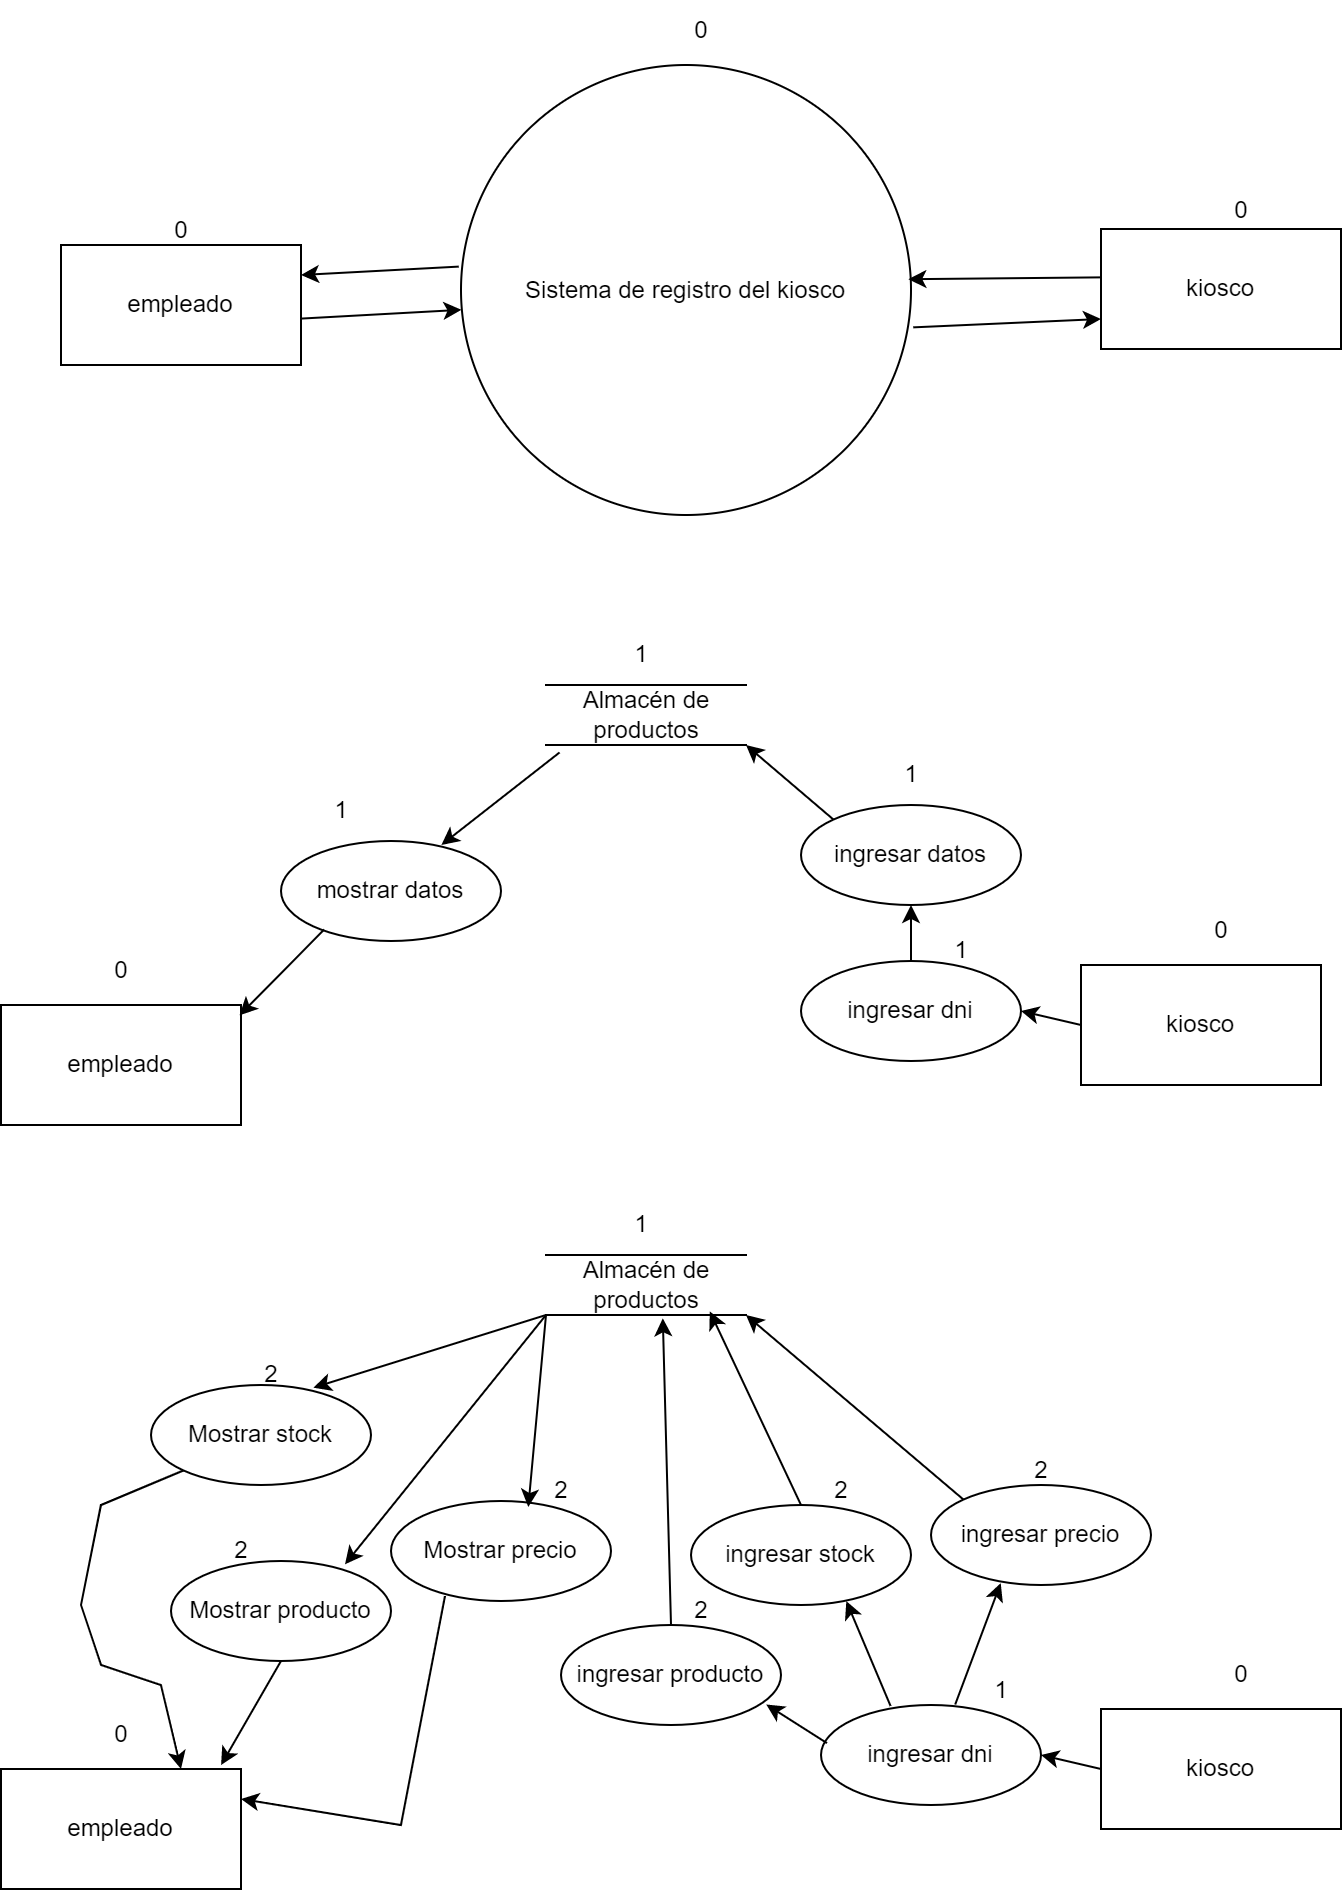

The diagram above was exported from draw.io. Its source (the exported page's mxGraphModel, read from the mxfile embedded in the PNG):
<mxGraphModel dx="1354" dy="1914" grid="1" gridSize="10" guides="1" tooltips="1" connect="1" arrows="1" fold="1" page="1" pageScale="1" pageWidth="827" pageHeight="1169" math="0" shadow="0">
  <root>
    <mxCell id="0" />
    <mxCell id="1" parent="0" />
    <mxCell id="wfnxNYNGQ653N-tRu4Aw-1" value="empleado" style="rounded=0;whiteSpace=wrap;html=1;" vertex="1" parent="1">
      <mxGeometry x="130" y="110" width="120" height="60" as="geometry" />
    </mxCell>
    <mxCell id="wfnxNYNGQ653N-tRu4Aw-7" value="Sistema de registro del kiosco" style="ellipse;whiteSpace=wrap;html=1;aspect=fixed;" vertex="1" parent="1">
      <mxGeometry x="330" y="20" width="225" height="225" as="geometry" />
    </mxCell>
    <mxCell id="wfnxNYNGQ653N-tRu4Aw-8" value="" style="endArrow=classic;html=1;rounded=0;exitX=1.003;exitY=0.613;exitDx=0;exitDy=0;entryX=0.001;entryY=0.544;entryDx=0;entryDy=0;entryPerimeter=0;exitPerimeter=0;" edge="1" parent="1" source="wfnxNYNGQ653N-tRu4Aw-1" target="wfnxNYNGQ653N-tRu4Aw-7">
      <mxGeometry width="50" height="50" relative="1" as="geometry">
        <mxPoint x="250" y="200" as="sourcePoint" />
        <mxPoint x="300" y="150" as="targetPoint" />
      </mxGeometry>
    </mxCell>
    <mxCell id="wfnxNYNGQ653N-tRu4Aw-9" value="" style="endArrow=classic;html=1;rounded=0;exitX=-0.005;exitY=0.448;exitDx=0;exitDy=0;exitPerimeter=0;entryX=1;entryY=0.25;entryDx=0;entryDy=0;" edge="1" parent="1" source="wfnxNYNGQ653N-tRu4Aw-7" target="wfnxNYNGQ653N-tRu4Aw-1">
      <mxGeometry width="50" height="50" relative="1" as="geometry">
        <mxPoint x="280" y="210" as="sourcePoint" />
        <mxPoint x="330" y="160" as="targetPoint" />
      </mxGeometry>
    </mxCell>
    <mxCell id="wfnxNYNGQ653N-tRu4Aw-10" value="kiosco" style="rounded=0;whiteSpace=wrap;html=1;" vertex="1" parent="1">
      <mxGeometry x="650" y="102" width="120" height="60" as="geometry" />
    </mxCell>
    <mxCell id="wfnxNYNGQ653N-tRu4Aw-11" value="" style="endArrow=classic;html=1;rounded=0;exitX=0.003;exitY=0.403;exitDx=0;exitDy=0;exitPerimeter=0;entryX=0.994;entryY=0.476;entryDx=0;entryDy=0;entryPerimeter=0;" edge="1" parent="1" source="wfnxNYNGQ653N-tRu4Aw-10" target="wfnxNYNGQ653N-tRu4Aw-7">
      <mxGeometry width="50" height="50" relative="1" as="geometry">
        <mxPoint x="600" y="110" as="sourcePoint" />
        <mxPoint x="650" y="60" as="targetPoint" />
      </mxGeometry>
    </mxCell>
    <mxCell id="wfnxNYNGQ653N-tRu4Aw-12" value="" style="endArrow=classic;html=1;rounded=0;exitX=1.005;exitY=0.583;exitDx=0;exitDy=0;exitPerimeter=0;entryX=0;entryY=0.75;entryDx=0;entryDy=0;" edge="1" parent="1" source="wfnxNYNGQ653N-tRu4Aw-7" target="wfnxNYNGQ653N-tRu4Aw-10">
      <mxGeometry width="50" height="50" relative="1" as="geometry">
        <mxPoint x="570" y="200" as="sourcePoint" />
        <mxPoint x="620" y="150" as="targetPoint" />
      </mxGeometry>
    </mxCell>
    <mxCell id="wfnxNYNGQ653N-tRu4Aw-13" value="0" style="text;html=1;align=center;verticalAlign=middle;resizable=0;points=[];autosize=1;strokeColor=none;fillColor=none;" vertex="1" parent="1">
      <mxGeometry x="705" y="78" width="30" height="30" as="geometry" />
    </mxCell>
    <mxCell id="wfnxNYNGQ653N-tRu4Aw-14" value="0" style="text;html=1;align=center;verticalAlign=middle;resizable=0;points=[];autosize=1;strokeColor=none;fillColor=none;" vertex="1" parent="1">
      <mxGeometry x="435" y="-12" width="30" height="30" as="geometry" />
    </mxCell>
    <mxCell id="wfnxNYNGQ653N-tRu4Aw-15" value="0" style="text;html=1;align=center;verticalAlign=middle;resizable=0;points=[];autosize=1;strokeColor=none;fillColor=none;" vertex="1" parent="1">
      <mxGeometry x="175" y="88" width="30" height="30" as="geometry" />
    </mxCell>
    <mxCell id="wfnxNYNGQ653N-tRu4Aw-16" value="empleado" style="rounded=0;whiteSpace=wrap;html=1;" vertex="1" parent="1">
      <mxGeometry x="100" y="490" width="120" height="60" as="geometry" />
    </mxCell>
    <mxCell id="wfnxNYNGQ653N-tRu4Aw-17" value="0" style="text;html=1;align=center;verticalAlign=middle;resizable=0;points=[];autosize=1;strokeColor=none;fillColor=none;" vertex="1" parent="1">
      <mxGeometry x="145" y="458" width="30" height="30" as="geometry" />
    </mxCell>
    <mxCell id="wfnxNYNGQ653N-tRu4Aw-18" value="kiosco" style="rounded=0;whiteSpace=wrap;html=1;" vertex="1" parent="1">
      <mxGeometry x="640" y="470" width="120" height="60" as="geometry" />
    </mxCell>
    <mxCell id="wfnxNYNGQ653N-tRu4Aw-19" value="0" style="text;html=1;align=center;verticalAlign=middle;resizable=0;points=[];autosize=1;strokeColor=none;fillColor=none;" vertex="1" parent="1">
      <mxGeometry x="695" y="438" width="30" height="30" as="geometry" />
    </mxCell>
    <mxCell id="wfnxNYNGQ653N-tRu4Aw-20" value="ingresar datos" style="ellipse;whiteSpace=wrap;html=1;" vertex="1" parent="1">
      <mxGeometry x="500" y="390" width="110" height="50" as="geometry" />
    </mxCell>
    <mxCell id="wfnxNYNGQ653N-tRu4Aw-22" value="1" style="text;html=1;align=center;verticalAlign=middle;resizable=0;points=[];autosize=1;strokeColor=none;fillColor=none;" vertex="1" parent="1">
      <mxGeometry x="540" y="360" width="30" height="30" as="geometry" />
    </mxCell>
    <mxCell id="wfnxNYNGQ653N-tRu4Aw-23" value="mostrar datos" style="ellipse;whiteSpace=wrap;html=1;" vertex="1" parent="1">
      <mxGeometry x="240" y="408" width="110" height="50" as="geometry" />
    </mxCell>
    <mxCell id="wfnxNYNGQ653N-tRu4Aw-24" value="Almacén de productos" style="html=1;dashed=0;whiteSpace=wrap;shape=partialRectangle;right=0;left=0;" vertex="1" parent="1">
      <mxGeometry x="372.5" y="330" width="100" height="30" as="geometry" />
    </mxCell>
    <mxCell id="wfnxNYNGQ653N-tRu4Aw-25" value="1" style="text;html=1;align=center;verticalAlign=middle;resizable=0;points=[];autosize=1;strokeColor=none;fillColor=none;" vertex="1" parent="1">
      <mxGeometry x="405" y="300" width="30" height="30" as="geometry" />
    </mxCell>
    <mxCell id="wfnxNYNGQ653N-tRu4Aw-26" value="" style="endArrow=classic;html=1;rounded=0;exitX=0;exitY=0;exitDx=0;exitDy=0;entryX=1;entryY=1;entryDx=0;entryDy=0;" edge="1" parent="1" source="wfnxNYNGQ653N-tRu4Aw-20" target="wfnxNYNGQ653N-tRu4Aw-24">
      <mxGeometry width="50" height="50" relative="1" as="geometry">
        <mxPoint x="360" y="480" as="sourcePoint" />
        <mxPoint x="410" y="430" as="targetPoint" />
      </mxGeometry>
    </mxCell>
    <mxCell id="wfnxNYNGQ653N-tRu4Aw-27" value="ingresar dni" style="ellipse;whiteSpace=wrap;html=1;" vertex="1" parent="1">
      <mxGeometry x="500" y="468" width="110" height="50" as="geometry" />
    </mxCell>
    <mxCell id="wfnxNYNGQ653N-tRu4Aw-28" value="" style="endArrow=classic;html=1;rounded=0;entryX=1;entryY=0.5;entryDx=0;entryDy=0;exitX=0;exitY=0.5;exitDx=0;exitDy=0;" edge="1" parent="1" source="wfnxNYNGQ653N-tRu4Aw-18" target="wfnxNYNGQ653N-tRu4Aw-27">
      <mxGeometry width="50" height="50" relative="1" as="geometry">
        <mxPoint x="580" y="570" as="sourcePoint" />
        <mxPoint x="630" y="520" as="targetPoint" />
        <Array as="points" />
      </mxGeometry>
    </mxCell>
    <mxCell id="wfnxNYNGQ653N-tRu4Aw-29" value="" style="endArrow=classic;html=1;rounded=0;exitX=0.5;exitY=0;exitDx=0;exitDy=0;entryX=0.5;entryY=1;entryDx=0;entryDy=0;" edge="1" parent="1" source="wfnxNYNGQ653N-tRu4Aw-27" target="wfnxNYNGQ653N-tRu4Aw-20">
      <mxGeometry width="50" height="50" relative="1" as="geometry">
        <mxPoint x="440" y="500" as="sourcePoint" />
        <mxPoint x="490" y="450" as="targetPoint" />
      </mxGeometry>
    </mxCell>
    <mxCell id="wfnxNYNGQ653N-tRu4Aw-30" value="" style="endArrow=classic;html=1;rounded=0;exitX=0.068;exitY=1.124;exitDx=0;exitDy=0;exitPerimeter=0;entryX=0.729;entryY=0.04;entryDx=0;entryDy=0;entryPerimeter=0;" edge="1" parent="1" source="wfnxNYNGQ653N-tRu4Aw-24" target="wfnxNYNGQ653N-tRu4Aw-23">
      <mxGeometry width="50" height="50" relative="1" as="geometry">
        <mxPoint x="230" y="440" as="sourcePoint" />
        <mxPoint x="280" y="390" as="targetPoint" />
      </mxGeometry>
    </mxCell>
    <mxCell id="wfnxNYNGQ653N-tRu4Aw-31" value="" style="endArrow=classic;html=1;rounded=0;exitX=0.196;exitY=0.886;exitDx=0;exitDy=0;exitPerimeter=0;entryX=0.994;entryY=0.086;entryDx=0;entryDy=0;entryPerimeter=0;" edge="1" parent="1" source="wfnxNYNGQ653N-tRu4Aw-23" target="wfnxNYNGQ653N-tRu4Aw-16">
      <mxGeometry width="50" height="50" relative="1" as="geometry">
        <mxPoint x="260" y="540" as="sourcePoint" />
        <mxPoint x="310" y="490" as="targetPoint" />
      </mxGeometry>
    </mxCell>
    <mxCell id="wfnxNYNGQ653N-tRu4Aw-32" value="kiosco" style="rounded=0;whiteSpace=wrap;html=1;" vertex="1" parent="1">
      <mxGeometry x="650" y="842" width="120" height="60" as="geometry" />
    </mxCell>
    <mxCell id="wfnxNYNGQ653N-tRu4Aw-33" value="0" style="text;html=1;align=center;verticalAlign=middle;resizable=0;points=[];autosize=1;strokeColor=none;fillColor=none;" vertex="1" parent="1">
      <mxGeometry x="705" y="810" width="30" height="30" as="geometry" />
    </mxCell>
    <mxCell id="wfnxNYNGQ653N-tRu4Aw-34" value="empleado" style="rounded=0;whiteSpace=wrap;html=1;" vertex="1" parent="1">
      <mxGeometry x="100" y="872" width="120" height="60" as="geometry" />
    </mxCell>
    <mxCell id="wfnxNYNGQ653N-tRu4Aw-35" value="0" style="text;html=1;align=center;verticalAlign=middle;resizable=0;points=[];autosize=1;strokeColor=none;fillColor=none;" vertex="1" parent="1">
      <mxGeometry x="145" y="840" width="30" height="30" as="geometry" />
    </mxCell>
    <mxCell id="wfnxNYNGQ653N-tRu4Aw-36" value="ingresar dni" style="ellipse;whiteSpace=wrap;html=1;" vertex="1" parent="1">
      <mxGeometry x="510" y="840" width="110" height="50" as="geometry" />
    </mxCell>
    <mxCell id="wfnxNYNGQ653N-tRu4Aw-37" value="" style="endArrow=classic;html=1;rounded=0;entryX=1;entryY=0.5;entryDx=0;entryDy=0;exitX=0;exitY=0.5;exitDx=0;exitDy=0;" edge="1" parent="1" target="wfnxNYNGQ653N-tRu4Aw-36">
      <mxGeometry width="50" height="50" relative="1" as="geometry">
        <mxPoint x="650" y="872" as="sourcePoint" />
        <mxPoint x="640" y="892" as="targetPoint" />
        <Array as="points" />
      </mxGeometry>
    </mxCell>
    <mxCell id="wfnxNYNGQ653N-tRu4Aw-38" value="1" style="text;html=1;align=center;verticalAlign=middle;resizable=0;points=[];autosize=1;strokeColor=none;fillColor=none;" vertex="1" parent="1">
      <mxGeometry x="565" y="448" width="30" height="30" as="geometry" />
    </mxCell>
    <mxCell id="wfnxNYNGQ653N-tRu4Aw-39" value="1" style="text;html=1;align=center;verticalAlign=middle;resizable=0;points=[];autosize=1;strokeColor=none;fillColor=none;" vertex="1" parent="1">
      <mxGeometry x="255" y="378" width="30" height="30" as="geometry" />
    </mxCell>
    <mxCell id="wfnxNYNGQ653N-tRu4Aw-40" value="1" style="text;html=1;align=center;verticalAlign=middle;resizable=0;points=[];autosize=1;strokeColor=none;fillColor=none;" vertex="1" parent="1">
      <mxGeometry x="585" y="818" width="30" height="30" as="geometry" />
    </mxCell>
    <mxCell id="wfnxNYNGQ653N-tRu4Aw-41" value="ingresar producto" style="ellipse;whiteSpace=wrap;html=1;" vertex="1" parent="1">
      <mxGeometry x="380" y="800" width="110" height="50" as="geometry" />
    </mxCell>
    <mxCell id="wfnxNYNGQ653N-tRu4Aw-42" value="ingresar stock" style="ellipse;whiteSpace=wrap;html=1;" vertex="1" parent="1">
      <mxGeometry x="445" y="740" width="110" height="50" as="geometry" />
    </mxCell>
    <mxCell id="wfnxNYNGQ653N-tRu4Aw-43" value="ingresar precio" style="ellipse;whiteSpace=wrap;html=1;" vertex="1" parent="1">
      <mxGeometry x="565" y="730" width="110" height="50" as="geometry" />
    </mxCell>
    <mxCell id="wfnxNYNGQ653N-tRu4Aw-44" value="" style="endArrow=classic;html=1;rounded=0;exitX=0.027;exitY=0.381;exitDx=0;exitDy=0;exitPerimeter=0;entryX=0.933;entryY=0.795;entryDx=0;entryDy=0;entryPerimeter=0;" edge="1" parent="1" source="wfnxNYNGQ653N-tRu4Aw-36" target="wfnxNYNGQ653N-tRu4Aw-41">
      <mxGeometry width="50" height="50" relative="1" as="geometry">
        <mxPoint x="460" y="920" as="sourcePoint" />
        <mxPoint x="510" y="870" as="targetPoint" />
      </mxGeometry>
    </mxCell>
    <mxCell id="wfnxNYNGQ653N-tRu4Aw-45" value="" style="endArrow=classic;html=1;rounded=0;exitX=0.316;exitY=0.009;exitDx=0;exitDy=0;exitPerimeter=0;entryX=0.706;entryY=0.961;entryDx=0;entryDy=0;entryPerimeter=0;" edge="1" parent="1" source="wfnxNYNGQ653N-tRu4Aw-36" target="wfnxNYNGQ653N-tRu4Aw-42">
      <mxGeometry width="50" height="50" relative="1" as="geometry">
        <mxPoint x="540" y="840" as="sourcePoint" />
        <mxPoint x="590" y="790" as="targetPoint" />
      </mxGeometry>
    </mxCell>
    <mxCell id="wfnxNYNGQ653N-tRu4Aw-46" value="" style="endArrow=classic;html=1;rounded=0;exitX=0.61;exitY=-0.005;exitDx=0;exitDy=0;exitPerimeter=0;entryX=0.317;entryY=0.981;entryDx=0;entryDy=0;entryPerimeter=0;" edge="1" parent="1" source="wfnxNYNGQ653N-tRu4Aw-36" target="wfnxNYNGQ653N-tRu4Aw-43">
      <mxGeometry width="50" height="50" relative="1" as="geometry">
        <mxPoint x="560" y="840" as="sourcePoint" />
        <mxPoint x="610" y="790" as="targetPoint" />
      </mxGeometry>
    </mxCell>
    <mxCell id="wfnxNYNGQ653N-tRu4Aw-47" value="Almacén de productos" style="html=1;dashed=0;whiteSpace=wrap;shape=partialRectangle;right=0;left=0;" vertex="1" parent="1">
      <mxGeometry x="372.5" y="615" width="100" height="30" as="geometry" />
    </mxCell>
    <mxCell id="wfnxNYNGQ653N-tRu4Aw-48" value="1" style="text;html=1;align=center;verticalAlign=middle;resizable=0;points=[];autosize=1;strokeColor=none;fillColor=none;" vertex="1" parent="1">
      <mxGeometry x="405" y="585" width="30" height="30" as="geometry" />
    </mxCell>
    <mxCell id="wfnxNYNGQ653N-tRu4Aw-49" value="" style="endArrow=classic;html=1;rounded=0;exitX=0;exitY=0;exitDx=0;exitDy=0;entryX=1;entryY=1;entryDx=0;entryDy=0;" edge="1" parent="1" source="wfnxNYNGQ653N-tRu4Aw-43" target="wfnxNYNGQ653N-tRu4Aw-47">
      <mxGeometry width="50" height="50" relative="1" as="geometry">
        <mxPoint x="550" y="720" as="sourcePoint" />
        <mxPoint x="600" y="670" as="targetPoint" />
      </mxGeometry>
    </mxCell>
    <mxCell id="wfnxNYNGQ653N-tRu4Aw-50" value="" style="endArrow=classic;html=1;rounded=0;exitX=0.5;exitY=0;exitDx=0;exitDy=0;entryX=0.819;entryY=0.94;entryDx=0;entryDy=0;entryPerimeter=0;" edge="1" parent="1" source="wfnxNYNGQ653N-tRu4Aw-42" target="wfnxNYNGQ653N-tRu4Aw-47">
      <mxGeometry width="50" height="50" relative="1" as="geometry">
        <mxPoint x="490" y="710" as="sourcePoint" />
        <mxPoint x="540" y="660" as="targetPoint" />
      </mxGeometry>
    </mxCell>
    <mxCell id="wfnxNYNGQ653N-tRu4Aw-51" value="" style="endArrow=classic;html=1;rounded=0;exitX=0.5;exitY=0;exitDx=0;exitDy=0;entryX=0.584;entryY=1.055;entryDx=0;entryDy=0;entryPerimeter=0;" edge="1" parent="1" source="wfnxNYNGQ653N-tRu4Aw-41" target="wfnxNYNGQ653N-tRu4Aw-47">
      <mxGeometry width="50" height="50" relative="1" as="geometry">
        <mxPoint x="420" y="800" as="sourcePoint" />
        <mxPoint x="470" y="750" as="targetPoint" />
      </mxGeometry>
    </mxCell>
    <mxCell id="wfnxNYNGQ653N-tRu4Aw-53" value="Mostrar producto" style="ellipse;whiteSpace=wrap;html=1;" vertex="1" parent="1">
      <mxGeometry x="185" y="768" width="110" height="50" as="geometry" />
    </mxCell>
    <mxCell id="wfnxNYNGQ653N-tRu4Aw-54" value="Mostrar stock" style="ellipse;whiteSpace=wrap;html=1;" vertex="1" parent="1">
      <mxGeometry x="175" y="680" width="110" height="50" as="geometry" />
    </mxCell>
    <mxCell id="wfnxNYNGQ653N-tRu4Aw-55" value="Mostrar precio" style="ellipse;whiteSpace=wrap;html=1;" vertex="1" parent="1">
      <mxGeometry x="295" y="738" width="110" height="50" as="geometry" />
    </mxCell>
    <mxCell id="wfnxNYNGQ653N-tRu4Aw-56" value="" style="endArrow=classic;html=1;rounded=0;exitX=0;exitY=1;exitDx=0;exitDy=0;entryX=0.738;entryY=0.027;entryDx=0;entryDy=0;entryPerimeter=0;" edge="1" parent="1" target="wfnxNYNGQ653N-tRu4Aw-54" source="wfnxNYNGQ653N-tRu4Aw-47">
      <mxGeometry width="50" height="50" relative="1" as="geometry">
        <mxPoint x="275" y="805" as="sourcePoint" />
        <mxPoint x="320" y="755" as="targetPoint" />
      </mxGeometry>
    </mxCell>
    <mxCell id="wfnxNYNGQ653N-tRu4Aw-57" value="" style="endArrow=classic;html=1;rounded=0;exitX=0;exitY=1;exitDx=0;exitDy=0;entryX=0.624;entryY=0.06;entryDx=0;entryDy=0;entryPerimeter=0;" edge="1" parent="1" target="wfnxNYNGQ653N-tRu4Aw-55" source="wfnxNYNGQ653N-tRu4Aw-47">
      <mxGeometry width="50" height="50" relative="1" as="geometry">
        <mxPoint x="307" y="805" as="sourcePoint" />
        <mxPoint x="340" y="755" as="targetPoint" />
      </mxGeometry>
    </mxCell>
    <mxCell id="wfnxNYNGQ653N-tRu4Aw-58" value="2" style="text;html=1;align=center;verticalAlign=middle;resizable=0;points=[];autosize=1;strokeColor=none;fillColor=none;" vertex="1" parent="1">
      <mxGeometry x="435" y="778" width="30" height="30" as="geometry" />
    </mxCell>
    <mxCell id="wfnxNYNGQ653N-tRu4Aw-59" value="2" style="text;html=1;align=center;verticalAlign=middle;resizable=0;points=[];autosize=1;strokeColor=none;fillColor=none;" vertex="1" parent="1">
      <mxGeometry x="505" y="718" width="30" height="30" as="geometry" />
    </mxCell>
    <mxCell id="wfnxNYNGQ653N-tRu4Aw-60" value="2" style="text;html=1;align=center;verticalAlign=middle;resizable=0;points=[];autosize=1;strokeColor=none;fillColor=none;" vertex="1" parent="1">
      <mxGeometry x="605" y="708" width="30" height="30" as="geometry" />
    </mxCell>
    <mxCell id="wfnxNYNGQ653N-tRu4Aw-61" value="2" style="text;html=1;align=center;verticalAlign=middle;resizable=0;points=[];autosize=1;strokeColor=none;fillColor=none;" vertex="1" parent="1">
      <mxGeometry x="365" y="718" width="30" height="30" as="geometry" />
    </mxCell>
    <mxCell id="wfnxNYNGQ653N-tRu4Aw-62" value="2" style="text;html=1;align=center;verticalAlign=middle;resizable=0;points=[];autosize=1;strokeColor=none;fillColor=none;" vertex="1" parent="1">
      <mxGeometry x="220" y="660" width="30" height="30" as="geometry" />
    </mxCell>
    <mxCell id="wfnxNYNGQ653N-tRu4Aw-63" value="2" style="text;html=1;align=center;verticalAlign=middle;resizable=0;points=[];autosize=1;strokeColor=none;fillColor=none;" vertex="1" parent="1">
      <mxGeometry x="205" y="748" width="30" height="30" as="geometry" />
    </mxCell>
    <mxCell id="wfnxNYNGQ653N-tRu4Aw-64" value="" style="endArrow=classic;html=1;rounded=0;entryX=0.791;entryY=0.033;entryDx=0;entryDy=0;entryPerimeter=0;exitX=0;exitY=1;exitDx=0;exitDy=0;" edge="1" parent="1" source="wfnxNYNGQ653N-tRu4Aw-47" target="wfnxNYNGQ653N-tRu4Aw-53">
      <mxGeometry width="50" height="50" relative="1" as="geometry">
        <mxPoint x="270" y="850" as="sourcePoint" />
        <mxPoint x="320" y="800" as="targetPoint" />
      </mxGeometry>
    </mxCell>
    <mxCell id="wfnxNYNGQ653N-tRu4Aw-66" value="" style="endArrow=classic;html=1;rounded=0;exitX=0;exitY=1;exitDx=0;exitDy=0;entryX=0.75;entryY=0;entryDx=0;entryDy=0;" edge="1" parent="1" source="wfnxNYNGQ653N-tRu4Aw-54" target="wfnxNYNGQ653N-tRu4Aw-34">
      <mxGeometry width="50" height="50" relative="1" as="geometry">
        <mxPoint x="220" y="910" as="sourcePoint" />
        <mxPoint x="270" y="860" as="targetPoint" />
        <Array as="points">
          <mxPoint x="150" y="740" />
          <mxPoint x="140" y="790" />
          <mxPoint x="150" y="820" />
          <mxPoint x="180" y="830" />
        </Array>
      </mxGeometry>
    </mxCell>
    <mxCell id="wfnxNYNGQ653N-tRu4Aw-67" value="" style="endArrow=classic;html=1;rounded=0;exitX=0.5;exitY=1;exitDx=0;exitDy=0;entryX=0.917;entryY=-0.033;entryDx=0;entryDy=0;entryPerimeter=0;" edge="1" parent="1" source="wfnxNYNGQ653N-tRu4Aw-53" target="wfnxNYNGQ653N-tRu4Aw-34">
      <mxGeometry width="50" height="50" relative="1" as="geometry">
        <mxPoint x="260" y="890" as="sourcePoint" />
        <mxPoint x="310" y="840" as="targetPoint" />
      </mxGeometry>
    </mxCell>
    <mxCell id="wfnxNYNGQ653N-tRu4Aw-68" value="" style="endArrow=classic;html=1;rounded=0;exitX=0.245;exitY=0.95;exitDx=0;exitDy=0;exitPerimeter=0;entryX=1;entryY=0.25;entryDx=0;entryDy=0;" edge="1" parent="1" source="wfnxNYNGQ653N-tRu4Aw-55" target="wfnxNYNGQ653N-tRu4Aw-34">
      <mxGeometry width="50" height="50" relative="1" as="geometry">
        <mxPoint x="280" y="890" as="sourcePoint" />
        <mxPoint x="330" y="840" as="targetPoint" />
        <Array as="points">
          <mxPoint x="300" y="900" />
        </Array>
      </mxGeometry>
    </mxCell>
  </root>
</mxGraphModel>